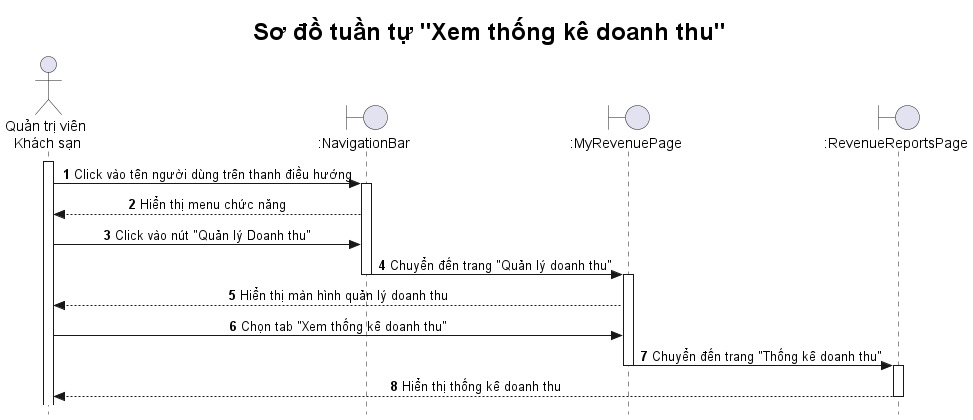

The diagram above was rendered by PlantUML. Its source (embedded in the PNG):
@startuml

title <size: 24> Sơ đồ tuần tự "Xem thống kê doanh thu" </size>

skinparam style strictuml
skinparam SequenceMessageAlignment center

autonumber

actor "Quản trị viên\n Khách sạn" as A
boundary ":NavigationBar" as NB  
boundary ":MyRevenuePage" as MRP 
boundary ":RevenueReportsPage" as RRP

activate A
A -> NB: Click vào tên người dùng trên thanh điều hướng
activate NB
NB --> A: Hiển thị menu chức năng
A -> NB: Click vào nút "Quản lý Doanh thu"
NB -> MRP: Chuyển đến trang "Quản lý doanh thu"
deactivate NB
activate MRP
MRP --> A: Hiển thị màn hình quản lý doanh thu
A -> MRP: Chọn tab "Xem thống kê doanh thu"
MRP -> RRP: Chuyển đến trang "Thống kê doanh thu"
deactivate MRP
activate RRP
RRP --> A: Hiển thị thống kê doanh thu
deactivate RRP

@enduml